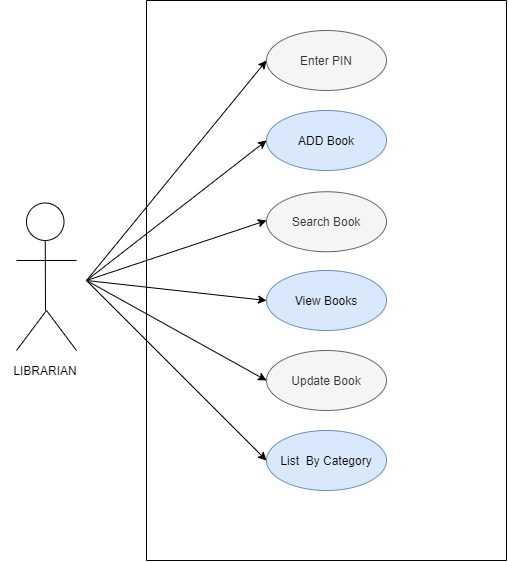

The diagram above was exported from draw.io. Its source (the exported page's mxGraphModel, read from the mxfile embedded in the PNG):
<mxGraphModel dx="852" dy="465" grid="1" gridSize="10" guides="1" tooltips="1" connect="1" arrows="1" fold="1" page="1" pageScale="1" pageWidth="850" pageHeight="1100" math="0" shadow="0">
  <root>
    <mxCell id="0" />
    <mxCell id="1" parent="0" />
    <mxCell id="d-TqSpDLHoJSNRhJ4m9q-7" value="" style="ellipse;whiteSpace=wrap;html=1;aspect=fixed;" vertex="1" parent="1">
      <mxGeometry x="120" y="402.5" width="37.5" height="37.5" as="geometry" />
    </mxCell>
    <mxCell id="d-TqSpDLHoJSNRhJ4m9q-8" value="" style="endArrow=none;html=1;exitX=0.5;exitY=1;exitDx=0;exitDy=0;" edge="1" parent="1" source="d-TqSpDLHoJSNRhJ4m9q-7">
      <mxGeometry width="50" height="50" relative="1" as="geometry">
        <mxPoint x="400" y="490" as="sourcePoint" />
        <mxPoint x="139" y="510" as="targetPoint" />
      </mxGeometry>
    </mxCell>
    <mxCell id="d-TqSpDLHoJSNRhJ4m9q-9" value="" style="endArrow=none;html=1;" edge="1" parent="1">
      <mxGeometry width="50" height="50" relative="1" as="geometry">
        <mxPoint x="110" y="460" as="sourcePoint" />
        <mxPoint x="170" y="460" as="targetPoint" />
      </mxGeometry>
    </mxCell>
    <mxCell id="d-TqSpDLHoJSNRhJ4m9q-10" value="" style="endArrow=none;html=1;" edge="1" parent="1">
      <mxGeometry width="50" height="50" relative="1" as="geometry">
        <mxPoint x="140" y="510" as="sourcePoint" />
        <mxPoint x="170" y="550" as="targetPoint" />
      </mxGeometry>
    </mxCell>
    <mxCell id="d-TqSpDLHoJSNRhJ4m9q-11" value="" style="endArrow=none;html=1;" edge="1" parent="1">
      <mxGeometry width="50" height="50" relative="1" as="geometry">
        <mxPoint x="140" y="510" as="sourcePoint" />
        <mxPoint x="110" y="550" as="targetPoint" />
      </mxGeometry>
    </mxCell>
    <mxCell id="d-TqSpDLHoJSNRhJ4m9q-12" value="" style="endArrow=classic;html=1;entryX=0;entryY=0.5;entryDx=0;entryDy=0;" edge="1" parent="1">
      <mxGeometry width="50" height="50" relative="1" as="geometry">
        <mxPoint x="180" y="480" as="sourcePoint" />
        <mxPoint x="360" y="260" as="targetPoint" />
      </mxGeometry>
    </mxCell>
    <mxCell id="d-TqSpDLHoJSNRhJ4m9q-13" value="" style="endArrow=classic;html=1;entryX=0;entryY=0.5;entryDx=0;entryDy=0;" edge="1" parent="1">
      <mxGeometry width="50" height="50" relative="1" as="geometry">
        <mxPoint x="180" y="480" as="sourcePoint" />
        <mxPoint x="360" y="340" as="targetPoint" />
      </mxGeometry>
    </mxCell>
    <mxCell id="d-TqSpDLHoJSNRhJ4m9q-14" value="" style="endArrow=classic;html=1;entryX=0;entryY=0.5;entryDx=0;entryDy=0;" edge="1" parent="1">
      <mxGeometry width="50" height="50" relative="1" as="geometry">
        <mxPoint x="180" y="480" as="sourcePoint" />
        <mxPoint x="360" y="420" as="targetPoint" />
      </mxGeometry>
    </mxCell>
    <mxCell id="d-TqSpDLHoJSNRhJ4m9q-15" value="" style="endArrow=classic;html=1;entryX=0;entryY=0.5;entryDx=0;entryDy=0;" edge="1" parent="1">
      <mxGeometry width="50" height="50" relative="1" as="geometry">
        <mxPoint x="180" y="480" as="sourcePoint" />
        <mxPoint x="360" y="500" as="targetPoint" />
      </mxGeometry>
    </mxCell>
    <mxCell id="d-TqSpDLHoJSNRhJ4m9q-16" value="" style="endArrow=classic;html=1;entryX=0;entryY=0.5;entryDx=0;entryDy=0;" edge="1" parent="1">
      <mxGeometry width="50" height="50" relative="1" as="geometry">
        <mxPoint x="180" y="480" as="sourcePoint" />
        <mxPoint x="360" y="580" as="targetPoint" />
      </mxGeometry>
    </mxCell>
    <mxCell id="d-TqSpDLHoJSNRhJ4m9q-17" value="" style="endArrow=classic;html=1;entryX=0;entryY=0.5;entryDx=0;entryDy=0;" edge="1" parent="1">
      <mxGeometry width="50" height="50" relative="1" as="geometry">
        <mxPoint x="180" y="480" as="sourcePoint" />
        <mxPoint x="360" y="660" as="targetPoint" />
      </mxGeometry>
    </mxCell>
    <mxCell id="d-TqSpDLHoJSNRhJ4m9q-18" value="Enter PIN" style="ellipse;whiteSpace=wrap;html=1;fillColor=#f5f5f5;strokeColor=#666666;fontColor=#333333;" vertex="1" parent="1">
      <mxGeometry x="360" y="230" width="120" height="60" as="geometry" />
    </mxCell>
    <mxCell id="d-TqSpDLHoJSNRhJ4m9q-19" value="ADD Book" style="ellipse;whiteSpace=wrap;html=1;fillColor=#dae8fc;strokeColor=#6c8ebf;" vertex="1" parent="1">
      <mxGeometry x="360" y="310" width="120" height="60" as="geometry" />
    </mxCell>
    <mxCell id="d-TqSpDLHoJSNRhJ4m9q-20" value="Search Book" style="ellipse;whiteSpace=wrap;html=1;fillColor=#f5f5f5;strokeColor=#666666;fontColor=#333333;" vertex="1" parent="1">
      <mxGeometry x="360" y="391.25" width="120" height="60" as="geometry" />
    </mxCell>
    <mxCell id="d-TqSpDLHoJSNRhJ4m9q-21" value="View Books" style="ellipse;whiteSpace=wrap;html=1;fillColor=#dae8fc;strokeColor=#6c8ebf;" vertex="1" parent="1">
      <mxGeometry x="360" y="470" width="120" height="60" as="geometry" />
    </mxCell>
    <mxCell id="d-TqSpDLHoJSNRhJ4m9q-22" value="Update Book" style="ellipse;whiteSpace=wrap;html=1;fillColor=#f5f5f5;strokeColor=#666666;fontColor=#333333;" vertex="1" parent="1">
      <mxGeometry x="360" y="550" width="120" height="60" as="geometry" />
    </mxCell>
    <mxCell id="d-TqSpDLHoJSNRhJ4m9q-23" value="List&amp;nbsp; By Category" style="ellipse;whiteSpace=wrap;html=1;fillColor=#dae8fc;strokeColor=#6c8ebf;" vertex="1" parent="1">
      <mxGeometry x="360" y="630" width="120" height="60" as="geometry" />
    </mxCell>
    <mxCell id="d-TqSpDLHoJSNRhJ4m9q-24" value="" style="endArrow=none;html=1;" edge="1" parent="1">
      <mxGeometry width="50" height="50" relative="1" as="geometry">
        <mxPoint x="240" y="760" as="sourcePoint" />
        <mxPoint x="240" y="200" as="targetPoint" />
      </mxGeometry>
    </mxCell>
    <mxCell id="d-TqSpDLHoJSNRhJ4m9q-25" value="" style="endArrow=none;html=1;" edge="1" parent="1">
      <mxGeometry width="50" height="50" relative="1" as="geometry">
        <mxPoint x="240" y="760" as="sourcePoint" />
        <mxPoint x="600" y="760" as="targetPoint" />
      </mxGeometry>
    </mxCell>
    <mxCell id="d-TqSpDLHoJSNRhJ4m9q-26" value="" style="endArrow=none;html=1;" edge="1" parent="1">
      <mxGeometry width="50" height="50" relative="1" as="geometry">
        <mxPoint x="600" y="760" as="sourcePoint" />
        <mxPoint x="600" y="200" as="targetPoint" />
      </mxGeometry>
    </mxCell>
    <mxCell id="d-TqSpDLHoJSNRhJ4m9q-28" value="" style="endArrow=none;html=1;" edge="1" parent="1">
      <mxGeometry width="50" height="50" relative="1" as="geometry">
        <mxPoint x="240" y="200" as="sourcePoint" />
        <mxPoint x="600" y="200" as="targetPoint" />
      </mxGeometry>
    </mxCell>
    <mxCell id="d-TqSpDLHoJSNRhJ4m9q-29" value="LIBRARIAN" style="text;html=1;strokeColor=none;fillColor=none;align=center;verticalAlign=middle;whiteSpace=wrap;rounded=0;" vertex="1" parent="1">
      <mxGeometry x="93.75" y="560" width="90" height="20" as="geometry" />
    </mxCell>
  </root>
</mxGraphModel>